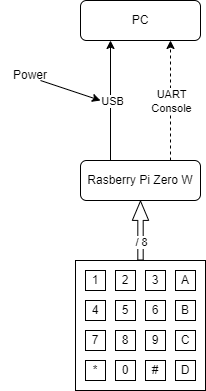

The diagram above was exported from draw.io. Its source (the exported page's mxGraphModel, read from the mxfile embedded in the PNG):
<mxGraphModel dx="508" dy="787" grid="1" gridSize="10" guides="1" tooltips="1" connect="1" arrows="1" fold="1" page="1" pageScale="1" pageWidth="850" pageHeight="1100" math="0" shadow="0">
  <root>
    <mxCell id="0" />
    <mxCell id="1" parent="0" />
    <mxCell id="2" style="edgeStyle=none;html=1;exitX=0.25;exitY=0;exitDx=0;exitDy=0;entryX=0.25;entryY=1;entryDx=0;entryDy=0;" edge="1" parent="1" source="6" target="7">
      <mxGeometry relative="1" as="geometry" />
    </mxCell>
    <mxCell id="3" value="USB" style="edgeLabel;html=1;align=center;verticalAlign=middle;resizable=0;points=[];" vertex="1" connectable="0" parent="2">
      <mxGeometry x="0.1286" y="-1" relative="1" as="geometry">
        <mxPoint y="8" as="offset" />
      </mxGeometry>
    </mxCell>
    <mxCell id="4" style="edgeStyle=none;html=1;exitX=0.75;exitY=0;exitDx=0;exitDy=0;entryX=0.75;entryY=1;entryDx=0;entryDy=0;dashed=1;" edge="1" parent="1" source="6" target="7">
      <mxGeometry relative="1" as="geometry" />
    </mxCell>
    <mxCell id="5" value="UART&lt;br&gt;Console&lt;br&gt;" style="edgeLabel;html=1;align=center;verticalAlign=middle;resizable=0;points=[];" vertex="1" connectable="0" parent="4">
      <mxGeometry x="0.1857" y="-3" relative="1" as="geometry">
        <mxPoint x="-3" y="11" as="offset" />
      </mxGeometry>
    </mxCell>
    <mxCell id="6" value="Rasberry Pi Zero W" style="rounded=1;whiteSpace=wrap;html=1;" vertex="1" parent="1">
      <mxGeometry x="160" y="200" width="120" height="40" as="geometry" />
    </mxCell>
    <mxCell id="7" value="PC" style="rounded=1;whiteSpace=wrap;html=1;" vertex="1" parent="1">
      <mxGeometry x="160" y="40" width="120" height="40" as="geometry" />
    </mxCell>
    <mxCell id="8" value="" style="endArrow=classic;html=1;" edge="1" parent="1">
      <mxGeometry width="50" height="50" relative="1" as="geometry">
        <mxPoint x="120" y="120" as="sourcePoint" />
        <mxPoint x="180" y="140" as="targetPoint" />
      </mxGeometry>
    </mxCell>
    <mxCell id="9" value="Power&lt;br&gt;" style="text;html=1;strokeColor=none;fillColor=none;align=center;verticalAlign=middle;whiteSpace=wrap;rounded=0;" vertex="1" parent="1">
      <mxGeometry x="80" y="100" width="60" height="30" as="geometry" />
    </mxCell>
    <mxCell id="10" value="" style="shape=flexArrow;endArrow=classic;html=1;endWidth=10;endSize=6.140384615384615;width=5.384615384615384;exitX=0.5;exitY=0;exitDx=0;exitDy=0;entryX=0.5;entryY=1;entryDx=0;entryDy=0;" edge="1" parent="1" source="13" target="6">
      <mxGeometry width="50" height="50" relative="1" as="geometry">
        <mxPoint x="220" y="280" as="sourcePoint" />
        <mxPoint x="220" y="240" as="targetPoint" />
      </mxGeometry>
    </mxCell>
    <mxCell id="11" value="/ 8" style="edgeLabel;html=1;align=center;verticalAlign=middle;resizable=0;points=[];" vertex="1" connectable="0" parent="10">
      <mxGeometry x="-0.3731" relative="1" as="geometry">
        <mxPoint as="offset" />
      </mxGeometry>
    </mxCell>
    <mxCell id="12" value="" style="group" vertex="1" connectable="0" parent="1">
      <mxGeometry x="155" y="300" width="130" height="130" as="geometry" />
    </mxCell>
    <mxCell id="13" value="" style="whiteSpace=wrap;html=1;aspect=fixed;" vertex="1" parent="12">
      <mxGeometry width="130" height="130" as="geometry" />
    </mxCell>
    <mxCell id="14" value="3" style="whiteSpace=wrap;html=1;aspect=fixed;" vertex="1" parent="12">
      <mxGeometry x="70" y="10" width="20" height="20" as="geometry" />
    </mxCell>
    <mxCell id="15" value="A" style="whiteSpace=wrap;html=1;aspect=fixed;" vertex="1" parent="12">
      <mxGeometry x="100" y="10" width="20" height="20" as="geometry" />
    </mxCell>
    <mxCell id="16" value="2" style="whiteSpace=wrap;html=1;aspect=fixed;" vertex="1" parent="12">
      <mxGeometry x="40" y="10" width="20" height="20" as="geometry" />
    </mxCell>
    <mxCell id="17" value="1" style="whiteSpace=wrap;html=1;aspect=fixed;" vertex="1" parent="12">
      <mxGeometry x="10" y="10" width="20" height="20" as="geometry" />
    </mxCell>
    <mxCell id="18" value="B" style="whiteSpace=wrap;html=1;aspect=fixed;" vertex="1" parent="12">
      <mxGeometry x="100" y="40" width="20" height="20" as="geometry" />
    </mxCell>
    <mxCell id="19" value="C" style="whiteSpace=wrap;html=1;aspect=fixed;" vertex="1" parent="12">
      <mxGeometry x="100" y="70" width="20" height="20" as="geometry" />
    </mxCell>
    <mxCell id="20" value="D" style="whiteSpace=wrap;html=1;aspect=fixed;" vertex="1" parent="12">
      <mxGeometry x="100" y="100" width="20" height="20" as="geometry" />
    </mxCell>
    <mxCell id="21" value="6" style="whiteSpace=wrap;html=1;aspect=fixed;" vertex="1" parent="12">
      <mxGeometry x="70" y="40" width="20" height="20" as="geometry" />
    </mxCell>
    <mxCell id="22" value="7" style="whiteSpace=wrap;html=1;aspect=fixed;" vertex="1" parent="12">
      <mxGeometry x="10" y="70" width="20" height="20" as="geometry" />
    </mxCell>
    <mxCell id="23" value="#" style="whiteSpace=wrap;html=1;aspect=fixed;" vertex="1" parent="12">
      <mxGeometry x="70" y="100" width="20" height="20" as="geometry" />
    </mxCell>
    <mxCell id="24" value="5" style="whiteSpace=wrap;html=1;aspect=fixed;" vertex="1" parent="12">
      <mxGeometry x="40" y="40" width="20" height="20" as="geometry" />
    </mxCell>
    <mxCell id="25" value="8" style="whiteSpace=wrap;html=1;aspect=fixed;" vertex="1" parent="12">
      <mxGeometry x="40" y="70" width="20" height="20" as="geometry" />
    </mxCell>
    <mxCell id="26" value="0" style="whiteSpace=wrap;html=1;aspect=fixed;" vertex="1" parent="12">
      <mxGeometry x="40" y="100" width="20" height="20" as="geometry" />
    </mxCell>
    <mxCell id="27" value="4" style="whiteSpace=wrap;html=1;aspect=fixed;" vertex="1" parent="12">
      <mxGeometry x="10" y="40" width="20" height="20" as="geometry" />
    </mxCell>
    <mxCell id="28" value="9" style="whiteSpace=wrap;html=1;aspect=fixed;" vertex="1" parent="12">
      <mxGeometry x="70" y="70" width="20" height="20" as="geometry" />
    </mxCell>
    <mxCell id="29" value="*" style="whiteSpace=wrap;html=1;aspect=fixed;" vertex="1" parent="12">
      <mxGeometry x="10" y="100" width="20" height="20" as="geometry" />
    </mxCell>
  </root>
</mxGraphModel>